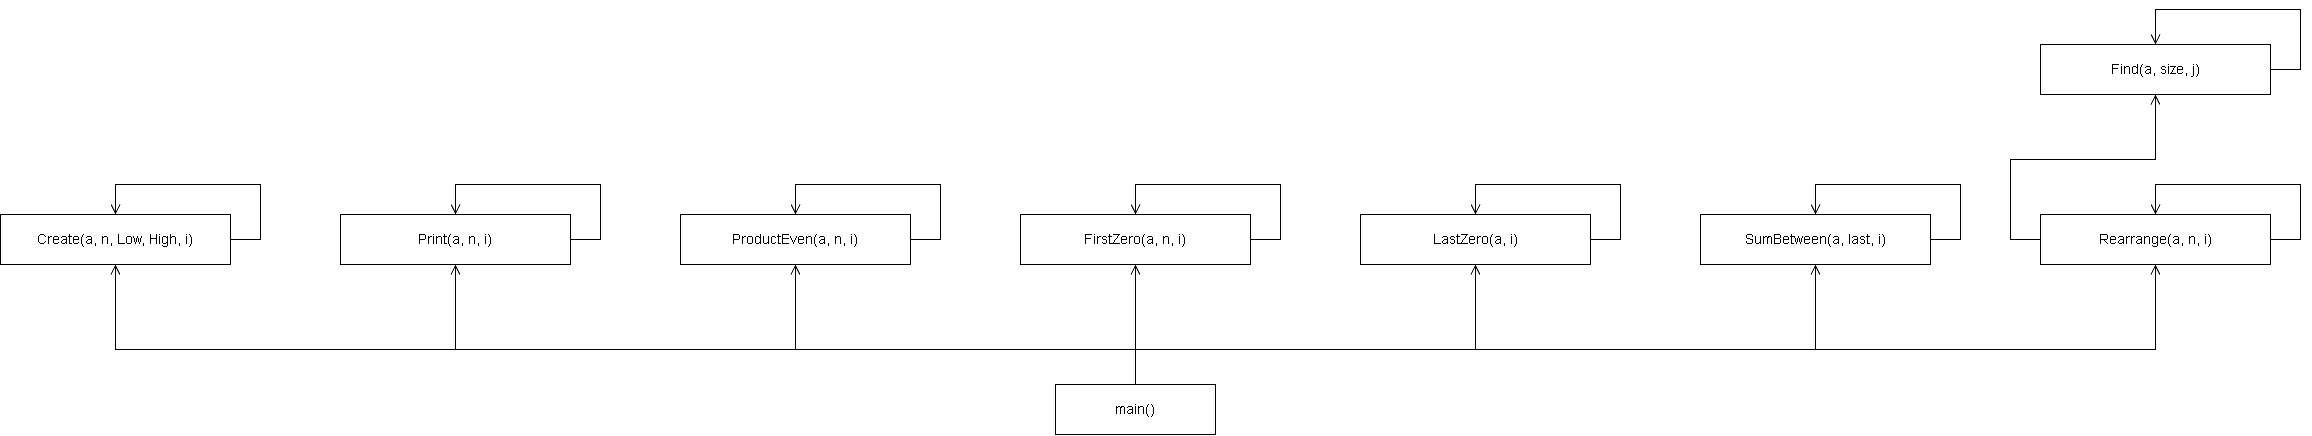

The diagram above was exported from draw.io. Its source (the exported page's mxGraphModel, read from the mxfile embedded in the PNG):
<mxGraphModel dx="1241" dy="1192" grid="0" gridSize="10" guides="1" tooltips="1" connect="1" arrows="1" fold="1" page="1" pageScale="1" pageWidth="2415" pageHeight="505" background="light-dark(#FFFFFF,#FFFFFF)" math="0" shadow="0">
  <root>
    <mxCell id="0" />
    <mxCell id="1" parent="0" />
    <mxCell id="sm" parent="1" style="rounded=0;whiteSpace=wrap;html=1;fontSize=14;strokeColor=light-dark(#000000,#000000);fillColor=light-dark(#FFFFFF,#FFFFFF);fontColor=light-dark(#000000,#000000);" value="main()" vertex="1">
      <mxGeometry height="50" width="160" x="1090" y="375" as="geometry" />
    </mxCell>
    <mxCell id="sf0" parent="1" style="rounded=0;whiteSpace=wrap;html=1;fontSize=14;strokeColor=light-dark(#000000,#000000);fillColor=light-dark(#FFFFFF,#FFFFFF);fontColor=light-dark(#000000,#000000);" value="Create(a, n, Low, High, i)" vertex="1">
      <mxGeometry height="50" width="230" x="35" y="205" as="geometry" />
    </mxCell>
    <mxCell id="sf1" parent="1" style="rounded=0;whiteSpace=wrap;html=1;fontSize=14;strokeColor=light-dark(#000000,#000000);fillColor=light-dark(#FFFFFF,#FFFFFF);fontColor=light-dark(#000000,#000000);" value="Print(a, n, i)" vertex="1">
      <mxGeometry height="50" width="230" x="375" y="205" as="geometry" />
    </mxCell>
    <mxCell id="sf2" parent="1" style="rounded=0;whiteSpace=wrap;html=1;fontSize=14;strokeColor=light-dark(#000000,#000000);fillColor=light-dark(#FFFFFF,#FFFFFF);fontColor=light-dark(#000000,#000000);" value="ProductEven(a, n, i)" vertex="1">
      <mxGeometry height="50" width="230" x="715" y="205" as="geometry" />
    </mxCell>
    <mxCell id="sf3" parent="1" style="rounded=0;whiteSpace=wrap;html=1;fontSize=14;strokeColor=light-dark(#000000,#000000);fillColor=light-dark(#FFFFFF,#FFFFFF);fontColor=light-dark(#000000,#000000);" value="FirstZero(a, n, i)" vertex="1">
      <mxGeometry height="50" width="230" x="1055" y="205" as="geometry" />
    </mxCell>
    <mxCell id="sf4" parent="1" style="rounded=0;whiteSpace=wrap;html=1;fontSize=14;strokeColor=light-dark(#000000,#000000);fillColor=light-dark(#FFFFFF,#FFFFFF);fontColor=light-dark(#000000,#000000);" value="LastZero(a, i)" vertex="1">
      <mxGeometry height="50" width="230" x="1395" y="205" as="geometry" />
    </mxCell>
    <mxCell id="sf5" parent="1" style="rounded=0;whiteSpace=wrap;html=1;fontSize=14;strokeColor=light-dark(#000000,#000000);fillColor=light-dark(#FFFFFF,#FFFFFF);fontColor=light-dark(#000000,#000000);" value="SumBetween(a, last, i)" vertex="1">
      <mxGeometry height="50" width="230" x="1735" y="205" as="geometry" />
    </mxCell>
    <mxCell id="sf6" parent="1" style="rounded=0;whiteSpace=wrap;html=1;fontSize=14;strokeColor=light-dark(#000000,#000000);fillColor=light-dark(#FFFFFF,#FFFFFF);fontColor=light-dark(#000000,#000000);" value="Rearrange(a, n, i)" vertex="1">
      <mxGeometry height="50" width="230" x="2075" y="205" as="geometry" />
    </mxCell>
    <mxCell id="sbp" parent="1" style="rounded=0;whiteSpace=wrap;html=1;fontSize=14;strokeColor=light-dark(#000000,#000000);fillColor=light-dark(#FFFFFF,#FFFFFF);fontColor=light-dark(#000000,#000000);" value="Find&lt;span style=&quot;background-color: transparent;&quot;&gt;(a, size, j)&lt;/span&gt;" vertex="1">
      <mxGeometry height="50" width="230" x="2075" y="35" as="geometry" />
    </mxCell>
    <mxCell id="s_edge0" edge="1" parent="1" source="sm" style="edgeStyle=orthogonalEdgeStyle;rounded=0;html=1;endArrow=open;endFill=0;endSize=8;strokeColor=light-dark(#000000,#000000);exitX=0.5;exitY=0;exitDx=0;exitDy=0;entryX=0.5;entryY=1;entryDx=0;entryDy=0;" target="sf0" value="">
      <mxGeometry relative="1" as="geometry">
        <Array as="points">
          <mxPoint x="1170" y="340" />
          <mxPoint x="150" y="340" />
        </Array>
      </mxGeometry>
    </mxCell>
    <mxCell id="s_edge1" edge="1" parent="1" source="sf0" style="edgeStyle=orthogonalEdgeStyle;rounded=0;html=1;endArrow=open;endFill=0;endSize=8;strokeColor=light-dark(#000000,#000000);exitX=1;exitY=0.5;exitDx=0;exitDy=0;entryX=0.5;entryY=0;entryDx=0;entryDy=0;" target="sf0" value="">
      <mxGeometry relative="1" as="geometry">
        <Array as="points">
          <mxPoint x="295" y="230" />
          <mxPoint x="295" y="175" />
          <mxPoint x="150" y="175" />
        </Array>
      </mxGeometry>
    </mxCell>
    <mxCell id="s_edge2" edge="1" parent="1" source="sm" style="edgeStyle=orthogonalEdgeStyle;rounded=0;html=1;endArrow=open;endFill=0;endSize=8;strokeColor=light-dark(#000000,#000000);exitX=0.5;exitY=0;exitDx=0;exitDy=0;entryX=0.5;entryY=1;entryDx=0;entryDy=0;" target="sf1" value="">
      <mxGeometry relative="1" as="geometry">
        <Array as="points">
          <mxPoint x="1170" y="340" />
          <mxPoint x="490" y="340" />
        </Array>
      </mxGeometry>
    </mxCell>
    <mxCell id="s_edge3" edge="1" parent="1" source="sf1" style="edgeStyle=orthogonalEdgeStyle;rounded=0;html=1;endArrow=open;endFill=0;endSize=8;strokeColor=light-dark(#000000,#000000);exitX=1;exitY=0.5;exitDx=0;exitDy=0;entryX=0.5;entryY=0;entryDx=0;entryDy=0;" target="sf1" value="">
      <mxGeometry relative="1" as="geometry">
        <Array as="points">
          <mxPoint x="635" y="230" />
          <mxPoint x="635" y="175" />
          <mxPoint x="490" y="175" />
        </Array>
      </mxGeometry>
    </mxCell>
    <mxCell id="s_edge4" edge="1" parent="1" source="sm" style="edgeStyle=orthogonalEdgeStyle;rounded=0;html=1;endArrow=open;endFill=0;endSize=8;strokeColor=light-dark(#000000,#000000);exitX=0.5;exitY=0;exitDx=0;exitDy=0;entryX=0.5;entryY=1;entryDx=0;entryDy=0;" target="sf2" value="">
      <mxGeometry relative="1" as="geometry">
        <Array as="points">
          <mxPoint x="1170" y="340" />
          <mxPoint x="830" y="340" />
        </Array>
      </mxGeometry>
    </mxCell>
    <mxCell id="s_edge5" edge="1" parent="1" source="sf2" style="edgeStyle=orthogonalEdgeStyle;rounded=0;html=1;endArrow=open;endFill=0;endSize=8;strokeColor=light-dark(#000000,#000000);exitX=1;exitY=0.5;exitDx=0;exitDy=0;entryX=0.5;entryY=0;entryDx=0;entryDy=0;" target="sf2" value="">
      <mxGeometry relative="1" as="geometry">
        <Array as="points">
          <mxPoint x="975" y="230" />
          <mxPoint x="975" y="175" />
          <mxPoint x="830" y="175" />
        </Array>
      </mxGeometry>
    </mxCell>
    <mxCell id="s_edge6" edge="1" parent="1" source="sm" style="edgeStyle=orthogonalEdgeStyle;rounded=0;html=1;endArrow=open;endFill=0;endSize=8;strokeColor=light-dark(#000000,#000000);exitX=0.5;exitY=0;exitDx=0;exitDy=0;entryX=0.5;entryY=1;entryDx=0;entryDy=0;" target="sf3" value="">
      <mxGeometry relative="1" as="geometry" />
    </mxCell>
    <mxCell id="s_edge7" edge="1" parent="1" source="sf3" style="edgeStyle=orthogonalEdgeStyle;rounded=0;html=1;endArrow=open;endFill=0;endSize=8;strokeColor=light-dark(#000000,#000000);exitX=1;exitY=0.5;exitDx=0;exitDy=0;entryX=0.5;entryY=0;entryDx=0;entryDy=0;" target="sf3" value="">
      <mxGeometry relative="1" as="geometry">
        <Array as="points">
          <mxPoint x="1315" y="230" />
          <mxPoint x="1315" y="175" />
          <mxPoint x="1170" y="175" />
        </Array>
      </mxGeometry>
    </mxCell>
    <mxCell id="s_edge8" edge="1" parent="1" source="sm" style="edgeStyle=orthogonalEdgeStyle;rounded=0;html=1;endArrow=open;endFill=0;endSize=8;strokeColor=light-dark(#000000,#000000);exitX=0.5;exitY=0;exitDx=0;exitDy=0;entryX=0.5;entryY=1;entryDx=0;entryDy=0;" target="sf4" value="">
      <mxGeometry relative="1" as="geometry">
        <Array as="points">
          <mxPoint x="1170" y="340" />
          <mxPoint x="1510" y="340" />
        </Array>
      </mxGeometry>
    </mxCell>
    <mxCell id="s_edge9" edge="1" parent="1" source="sf4" style="edgeStyle=orthogonalEdgeStyle;rounded=0;html=1;endArrow=open;endFill=0;endSize=8;strokeColor=light-dark(#000000,#000000);exitX=1;exitY=0.5;exitDx=0;exitDy=0;entryX=0.5;entryY=0;entryDx=0;entryDy=0;" target="sf4" value="">
      <mxGeometry relative="1" as="geometry">
        <Array as="points">
          <mxPoint x="1655" y="230" />
          <mxPoint x="1655" y="175" />
          <mxPoint x="1510" y="175" />
        </Array>
      </mxGeometry>
    </mxCell>
    <mxCell id="s_edge10" edge="1" parent="1" source="sm" style="edgeStyle=orthogonalEdgeStyle;rounded=0;html=1;endArrow=open;endFill=0;endSize=8;strokeColor=light-dark(#000000,#000000);exitX=0.5;exitY=0;exitDx=0;exitDy=0;entryX=0.5;entryY=1;entryDx=0;entryDy=0;" target="sf5" value="">
      <mxGeometry relative="1" as="geometry">
        <Array as="points">
          <mxPoint x="1170" y="340" />
          <mxPoint x="1850" y="340" />
        </Array>
      </mxGeometry>
    </mxCell>
    <mxCell id="s_edge11" edge="1" parent="1" source="sf5" style="edgeStyle=orthogonalEdgeStyle;rounded=0;html=1;endArrow=open;endFill=0;endSize=8;strokeColor=light-dark(#000000,#000000);exitX=1;exitY=0.5;exitDx=0;exitDy=0;entryX=0.5;entryY=0;entryDx=0;entryDy=0;" target="sf5" value="">
      <mxGeometry relative="1" as="geometry">
        <Array as="points">
          <mxPoint x="1995" y="230" />
          <mxPoint x="1995" y="175" />
          <mxPoint x="1850" y="175" />
        </Array>
      </mxGeometry>
    </mxCell>
    <mxCell id="s_edge12" edge="1" parent="1" source="sm" style="edgeStyle=orthogonalEdgeStyle;rounded=0;html=1;endArrow=open;endFill=0;endSize=8;strokeColor=light-dark(#000000,#000000);exitX=0.5;exitY=0;exitDx=0;exitDy=0;entryX=0.5;entryY=1;entryDx=0;entryDy=0;" target="sf6" value="">
      <mxGeometry relative="1" as="geometry">
        <Array as="points">
          <mxPoint x="1170" y="340" />
          <mxPoint x="2190" y="340" />
        </Array>
      </mxGeometry>
    </mxCell>
    <mxCell id="s_edge13" edge="1" parent="1" source="sf6" style="edgeStyle=orthogonalEdgeStyle;rounded=0;html=1;endArrow=open;endFill=0;endSize=8;strokeColor=light-dark(#000000,#000000);exitX=1;exitY=0.5;exitDx=0;exitDy=0;entryX=0.5;entryY=0;entryDx=0;entryDy=0;" target="sf6" value="">
      <mxGeometry relative="1" as="geometry">
        <Array as="points">
          <mxPoint x="2335" y="230" />
          <mxPoint x="2335" y="175" />
          <mxPoint x="2190" y="175" />
        </Array>
      </mxGeometry>
    </mxCell>
    <mxCell id="s_edge14" edge="1" parent="1" source="sf6" style="edgeStyle=orthogonalEdgeStyle;rounded=0;html=1;endArrow=open;endFill=0;endSize=8;strokeColor=light-dark(#000000,#000000);exitX=0;exitY=0.5;exitDx=0;exitDy=0;entryX=0.5;entryY=1;entryDx=0;entryDy=0;" target="sbp" value="">
      <mxGeometry relative="1" as="geometry">
        <Array as="points">
          <mxPoint x="2045" y="230" />
          <mxPoint x="2045" y="150" />
          <mxPoint x="2190" y="150" />
        </Array>
      </mxGeometry>
    </mxCell>
    <mxCell id="s_edge15" edge="1" parent="1" source="sbp" style="edgeStyle=orthogonalEdgeStyle;rounded=0;html=1;endArrow=open;endFill=0;endSize=8;strokeColor=light-dark(#000000,#000000);exitX=1;exitY=0.5;exitDx=0;exitDy=0;entryX=0.5;entryY=0;entryDx=0;entryDy=0;" target="sbp" value="">
      <mxGeometry relative="1" as="geometry">
        <Array as="points">
          <mxPoint x="2335" y="60" />
          <mxPoint x="2335" />
          <mxPoint x="2190" />
        </Array>
      </mxGeometry>
    </mxCell>
  </root>
</mxGraphModel>